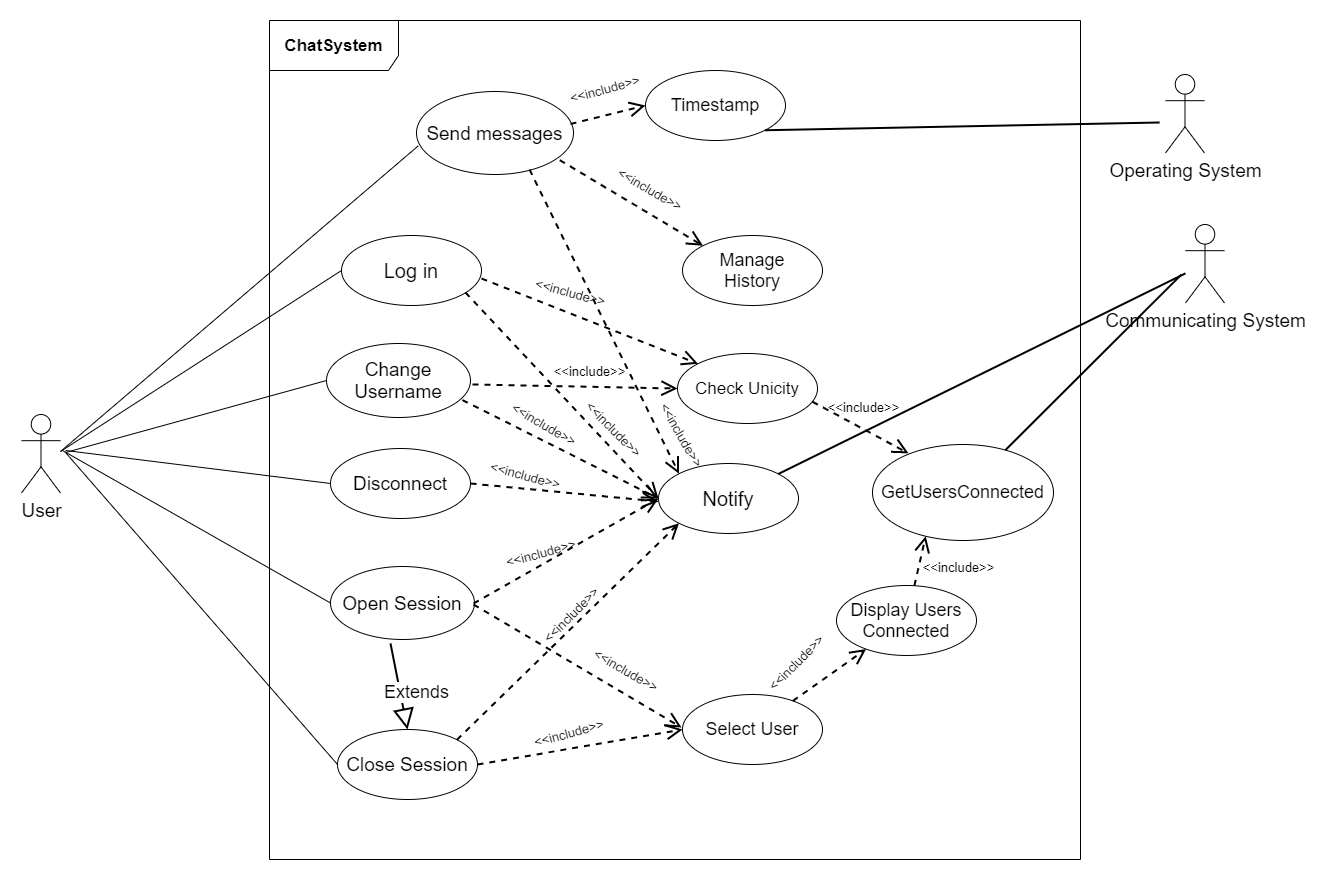

The diagram above was exported from draw.io. Its source (the exported page's mxGraphModel, read from the mxfile embedded in the PNG):
<mxGraphModel dx="1808" dy="1148" grid="0" gridSize="10" guides="1" tooltips="1" connect="1" arrows="1" fold="1" page="0" pageScale="1" pageWidth="827" pageHeight="1169" math="0" shadow="0">
  <root>
    <mxCell id="0" />
    <mxCell id="1" parent="0" />
    <mxCell id="tvXI5d3uMDlcaFjzX6WP-1" value="&lt;font style=&quot;font-size: 17px&quot;&gt;ChatSystem&lt;/font&gt;" style="shape=umlFrame;whiteSpace=wrap;html=1;fontStyle=1;width=129;height=50;" parent="1" vertex="1">
      <mxGeometry x="86" y="-10" width="811" height="839" as="geometry" />
    </mxCell>
    <mxCell id="tvXI5d3uMDlcaFjzX6WP-2" value="&lt;font style=&quot;font-size: 19px&quot;&gt;User&lt;/font&gt;" style="shape=umlActor;verticalLabelPosition=bottom;labelBackgroundColor=#ffffff;verticalAlign=top;html=1;" parent="1" vertex="1">
      <mxGeometry x="-162" y="384" width="39" height="78.5" as="geometry" />
    </mxCell>
    <mxCell id="tvXI5d3uMDlcaFjzX6WP-7" value="&lt;font style=&quot;font-size: 20px&quot;&gt;Log in&lt;/font&gt;" style="ellipse;whiteSpace=wrap;html=1;" parent="1" vertex="1">
      <mxGeometry x="158" y="205" width="140" height="70" as="geometry" />
    </mxCell>
    <mxCell id="tvXI5d3uMDlcaFjzX6WP-8" value="&lt;font style=&quot;font-size: 19px&quot;&gt;Disconnect&lt;/font&gt;" style="ellipse;whiteSpace=wrap;html=1;" parent="1" vertex="1">
      <mxGeometry x="147" y="418" width="140" height="70" as="geometry" />
    </mxCell>
    <mxCell id="tvXI5d3uMDlcaFjzX6WP-9" value="&lt;font style=&quot;font-size: 19px&quot;&gt;Open Session&lt;/font&gt;" style="ellipse;whiteSpace=wrap;html=1;" parent="1" vertex="1">
      <mxGeometry x="147" y="536" width="144" height="73" as="geometry" />
    </mxCell>
    <mxCell id="tvXI5d3uMDlcaFjzX6WP-10" value="&lt;font style=&quot;font-size: 19px&quot;&gt;Close Session&lt;/font&gt;" style="ellipse;whiteSpace=wrap;html=1;" parent="1" vertex="1">
      <mxGeometry x="154" y="699" width="140" height="70" as="geometry" />
    </mxCell>
    <mxCell id="tvXI5d3uMDlcaFjzX6WP-11" value="&lt;font style=&quot;font-size: 19px&quot;&gt;Send messages&lt;/font&gt;" style="ellipse;whiteSpace=wrap;html=1;" parent="1" vertex="1">
      <mxGeometry x="233" y="61" width="157" height="83" as="geometry" />
    </mxCell>
    <mxCell id="tvXI5d3uMDlcaFjzX6WP-12" value="&lt;span style=&quot;font-size: 19px&quot;&gt;Change Username&lt;/span&gt;" style="ellipse;whiteSpace=wrap;html=1;" parent="1" vertex="1">
      <mxGeometry x="143" y="313" width="144" height="74" as="geometry" />
    </mxCell>
    <mxCell id="tvXI5d3uMDlcaFjzX6WP-14" value="&lt;span style=&quot;font-size: 19px&quot;&gt;Communicating System&lt;/span&gt;" style="shape=umlActor;verticalLabelPosition=bottom;labelBackgroundColor=#ffffff;verticalAlign=top;html=1;" parent="1" vertex="1">
      <mxGeometry x="1002" y="194" width="39" height="78.5" as="geometry" />
    </mxCell>
    <mxCell id="tvXI5d3uMDlcaFjzX6WP-15" value="&lt;span style=&quot;font-size: 19px&quot;&gt;Operating System&lt;/span&gt;" style="shape=umlActor;verticalLabelPosition=bottom;labelBackgroundColor=#ffffff;verticalAlign=top;html=1;" parent="1" vertex="1">
      <mxGeometry x="982" y="44" width="39" height="78.5" as="geometry" />
    </mxCell>
    <mxCell id="tvXI5d3uMDlcaFjzX6WP-18" value="" style="endArrow=none;html=1;entryX=0;entryY=0.5;entryDx=0;entryDy=0;" parent="1" target="tvXI5d3uMDlcaFjzX6WP-7" edge="1">
      <mxGeometry width="50" height="50" relative="1" as="geometry">
        <mxPoint x="-123" y="421" as="sourcePoint" />
        <mxPoint x="-73" y="371" as="targetPoint" />
      </mxGeometry>
    </mxCell>
    <mxCell id="tvXI5d3uMDlcaFjzX6WP-21" value="" style="endArrow=none;html=1;entryX=0;entryY=0.5;entryDx=0;entryDy=0;" parent="1" target="tvXI5d3uMDlcaFjzX6WP-8" edge="1">
      <mxGeometry width="50" height="50" relative="1" as="geometry">
        <mxPoint x="-118" y="420" as="sourcePoint" />
        <mxPoint x="168" y="250" as="targetPoint" />
      </mxGeometry>
    </mxCell>
    <mxCell id="tvXI5d3uMDlcaFjzX6WP-22" value="" style="endArrow=none;html=1;entryX=0;entryY=0.5;entryDx=0;entryDy=0;" parent="1" target="tvXI5d3uMDlcaFjzX6WP-12" edge="1">
      <mxGeometry width="50" height="50" relative="1" as="geometry">
        <mxPoint x="-118" y="422" as="sourcePoint" />
        <mxPoint x="139" y="387" as="targetPoint" />
      </mxGeometry>
    </mxCell>
    <mxCell id="tvXI5d3uMDlcaFjzX6WP-23" value="" style="endArrow=none;html=1;entryX=0;entryY=0.5;entryDx=0;entryDy=0;" parent="1" target="tvXI5d3uMDlcaFjzX6WP-10" edge="1">
      <mxGeometry width="50" height="50" relative="1" as="geometry">
        <mxPoint x="-118" y="422" as="sourcePoint" />
        <mxPoint x="145.9999999999941" y="532.0000000000002" as="targetPoint" />
      </mxGeometry>
    </mxCell>
    <mxCell id="tvXI5d3uMDlcaFjzX6WP-24" value="" style="endArrow=none;html=1;entryX=0;entryY=0.5;entryDx=0;entryDy=0;" parent="1" target="tvXI5d3uMDlcaFjzX6WP-9" edge="1">
      <mxGeometry width="50" height="50" relative="1" as="geometry">
        <mxPoint x="-121" y="420" as="sourcePoint" />
        <mxPoint x="-56" y="563" as="targetPoint" />
      </mxGeometry>
    </mxCell>
    <mxCell id="tvXI5d3uMDlcaFjzX6WP-25" value="" style="endArrow=none;html=1;entryX=0.012;entryY=0.654;entryDx=0;entryDy=0;entryPerimeter=0;" parent="1" target="tvXI5d3uMDlcaFjzX6WP-11" edge="1">
      <mxGeometry width="50" height="50" relative="1" as="geometry">
        <mxPoint x="-123" y="421" as="sourcePoint" />
        <mxPoint x="-73" y="371" as="targetPoint" />
      </mxGeometry>
    </mxCell>
    <mxCell id="tvXI5d3uMDlcaFjzX6WP-26" value="&lt;font style=&quot;font-size: 20px&quot;&gt;Notify&lt;/font&gt;" style="ellipse;whiteSpace=wrap;html=1;" parent="1" vertex="1">
      <mxGeometry x="475" y="433" width="140" height="70" as="geometry" />
    </mxCell>
    <mxCell id="tvXI5d3uMDlcaFjzX6WP-27" value="&lt;font style=&quot;font-size: 17px&quot;&gt;Check Unicity&lt;/font&gt;" style="ellipse;whiteSpace=wrap;html=1;" parent="1" vertex="1">
      <mxGeometry x="494" y="323" width="140" height="70" as="geometry" />
    </mxCell>
    <mxCell id="tvXI5d3uMDlcaFjzX6WP-31" value="" style="endArrow=open;dashed=1;endFill=0;endSize=12;html=1;strokeWidth=2;fontSize=18;entryX=0;entryY=0;entryDx=0;entryDy=0;" parent="1" target="tvXI5d3uMDlcaFjzX6WP-27" edge="1">
      <mxGeometry width="160" relative="1" as="geometry">
        <mxPoint x="298" y="248" as="sourcePoint" />
        <mxPoint x="458" y="248" as="targetPoint" />
      </mxGeometry>
    </mxCell>
    <mxCell id="tvXI5d3uMDlcaFjzX6WP-32" value="" style="endArrow=open;dashed=1;endFill=0;endSize=12;html=1;strokeWidth=2;fontSize=18;exitX=1;exitY=0.5;exitDx=0;exitDy=0;" parent="1" source="tvXI5d3uMDlcaFjzX6WP-8" edge="1">
      <mxGeometry width="160" relative="1" as="geometry">
        <mxPoint x="315" y="418" as="sourcePoint" />
        <mxPoint x="475" y="471" as="targetPoint" />
      </mxGeometry>
    </mxCell>
    <mxCell id="tvXI5d3uMDlcaFjzX6WP-33" value="" style="endArrow=open;dashed=1;endFill=0;endSize=12;html=1;strokeWidth=2;fontSize=18;entryX=0;entryY=0.5;entryDx=0;entryDy=0;" parent="1" target="tvXI5d3uMDlcaFjzX6WP-26" edge="1">
      <mxGeometry width="160" relative="1" as="geometry">
        <mxPoint x="290" y="573.0099999999998" as="sourcePoint" />
        <mxPoint x="435.99489930375603" y="497.0022942185685" as="targetPoint" />
        <Array as="points" />
      </mxGeometry>
    </mxCell>
    <mxCell id="tvXI5d3uMDlcaFjzX6WP-34" value="" style="endArrow=open;dashed=1;endFill=0;endSize=12;html=1;strokeWidth=2;fontSize=18;entryX=0;entryY=1;entryDx=0;entryDy=0;exitX=1;exitY=0;exitDx=0;exitDy=0;" parent="1" source="tvXI5d3uMDlcaFjzX6WP-10" target="tvXI5d3uMDlcaFjzX6WP-26" edge="1">
      <mxGeometry width="160" relative="1" as="geometry">
        <mxPoint x="293" y="689" as="sourcePoint" />
        <mxPoint x="438.99489930375603" y="613.0022942185685" as="targetPoint" />
      </mxGeometry>
    </mxCell>
    <mxCell id="tvXI5d3uMDlcaFjzX6WP-35" value="" style="endArrow=open;dashed=1;endFill=0;endSize=12;html=1;strokeWidth=2;fontSize=18;exitX=0.944;exitY=0.764;exitDx=0;exitDy=0;exitPerimeter=0;entryX=0;entryY=0.5;entryDx=0;entryDy=0;" parent="1" source="tvXI5d3uMDlcaFjzX6WP-12" target="tvXI5d3uMDlcaFjzX6WP-26" edge="1">
      <mxGeometry width="160" relative="1" as="geometry">
        <mxPoint x="288" y="342.00999999999976" as="sourcePoint" />
        <mxPoint x="453" y="504" as="targetPoint" />
      </mxGeometry>
    </mxCell>
    <mxCell id="tvXI5d3uMDlcaFjzX6WP-36" value="" style="endArrow=none;html=1;strokeWidth=2;fontSize=18;" parent="1" source="tvXI5d3uMDlcaFjzX6WP-26" target="tvXI5d3uMDlcaFjzX6WP-14" edge="1">
      <mxGeometry width="50" height="50" relative="1" as="geometry">
        <mxPoint x="583" y="490" as="sourcePoint" />
        <mxPoint x="633" y="440" as="targetPoint" />
        <Array as="points" />
      </mxGeometry>
    </mxCell>
    <mxCell id="tvXI5d3uMDlcaFjzX6WP-38" value="Timestamp" style="ellipse;whiteSpace=wrap;html=1;fontSize=18;" parent="1" vertex="1">
      <mxGeometry x="462" y="40" width="140" height="70" as="geometry" />
    </mxCell>
    <mxCell id="tvXI5d3uMDlcaFjzX6WP-39" value="Manage&lt;br&gt;History" style="ellipse;whiteSpace=wrap;html=1;fontSize=18;" parent="1" vertex="1">
      <mxGeometry x="499" y="205" width="140" height="70" as="geometry" />
    </mxCell>
    <mxCell id="tvXI5d3uMDlcaFjzX6WP-41" value="" style="endArrow=open;dashed=1;endFill=0;endSize=12;html=1;strokeWidth=2;fontSize=18;entryX=0;entryY=0.5;entryDx=0;entryDy=0;" parent="1" target="tvXI5d3uMDlcaFjzX6WP-38" edge="1">
      <mxGeometry width="160" relative="1" as="geometry">
        <mxPoint x="387" y="93.49000000000001" as="sourcePoint" />
        <mxPoint x="519.9948993037274" y="182.9977057814176" as="targetPoint" />
      </mxGeometry>
    </mxCell>
    <mxCell id="tvXI5d3uMDlcaFjzX6WP-42" value="" style="endArrow=open;dashed=1;endFill=0;endSize=12;html=1;strokeWidth=2;fontSize=18;entryX=0;entryY=0;entryDx=0;entryDy=0;exitX=0.912;exitY=0.826;exitDx=0;exitDy=0;exitPerimeter=0;" parent="1" source="tvXI5d3uMDlcaFjzX6WP-11" target="tvXI5d3uMDlcaFjzX6WP-39" edge="1">
      <mxGeometry width="160" relative="1" as="geometry">
        <mxPoint x="515" y="135" as="sourcePoint" />
        <mxPoint x="647.9948993037274" y="224.5077057814176" as="targetPoint" />
      </mxGeometry>
    </mxCell>
    <mxCell id="tvXI5d3uMDlcaFjzX6WP-43" value="" style="endArrow=none;html=1;strokeWidth=2;fontSize=18;exitX=1;exitY=1;exitDx=0;exitDy=0;" parent="1" source="tvXI5d3uMDlcaFjzX6WP-38" edge="1">
      <mxGeometry width="50" height="50" relative="1" as="geometry">
        <mxPoint x="602.0000000000005" y="107" as="sourcePoint" />
        <mxPoint x="976" y="92" as="targetPoint" />
        <Array as="points" />
      </mxGeometry>
    </mxCell>
    <mxCell id="tvXI5d3uMDlcaFjzX6WP-44" value="Select User" style="ellipse;whiteSpace=wrap;html=1;fontSize=18;" parent="1" vertex="1">
      <mxGeometry x="499" y="664" width="140" height="70" as="geometry" />
    </mxCell>
    <mxCell id="tvXI5d3uMDlcaFjzX6WP-49" value="" style="endArrow=open;dashed=1;endFill=0;endSize=12;html=1;strokeWidth=2;fontSize=18;entryX=0;entryY=0.5;entryDx=0;entryDy=0;" parent="1" target="tvXI5d3uMDlcaFjzX6WP-27" edge="1">
      <mxGeometry width="160" relative="1" as="geometry">
        <mxPoint x="289" y="354" as="sourcePoint" />
        <mxPoint x="421.9948993037274" y="443.5077057814176" as="targetPoint" />
      </mxGeometry>
    </mxCell>
    <mxCell id="tvXI5d3uMDlcaFjzX6WP-50" value="" style="endArrow=open;dashed=1;endFill=0;endSize=12;html=1;strokeWidth=2;fontSize=18;entryX=0;entryY=0.5;entryDx=0;entryDy=0;" parent="1" target="tvXI5d3uMDlcaFjzX6WP-26" edge="1">
      <mxGeometry width="160" relative="1" as="geometry">
        <mxPoint x="282" y="262" as="sourcePoint" />
        <mxPoint x="453" y="505" as="targetPoint" />
        <Array as="points" />
      </mxGeometry>
    </mxCell>
    <mxCell id="tvXI5d3uMDlcaFjzX6WP-53" value="&lt;font style=&quot;font-size: 13px&quot;&gt;&amp;lt;&amp;lt;include&amp;gt;&amp;gt;&lt;/font&gt;" style="text;html=1;align=center;verticalAlign=middle;resizable=0;points=[];autosize=1;fontSize=18;rotation=15;" parent="1" vertex="1">
      <mxGeometry x="346" y="247" width="82" height="28" as="geometry" />
    </mxCell>
    <mxCell id="tvXI5d3uMDlcaFjzX6WP-56" value="&lt;font style=&quot;font-size: 13px&quot;&gt;&amp;lt;&amp;lt;include&amp;gt;&amp;gt;&lt;/font&gt;" style="text;html=1;align=center;verticalAlign=middle;resizable=0;points=[];autosize=1;fontSize=18;" parent="1" vertex="1">
      <mxGeometry x="365" y="326" width="82" height="28" as="geometry" />
    </mxCell>
    <mxCell id="tvXI5d3uMDlcaFjzX6WP-57" value="&lt;font style=&quot;font-size: 13px&quot;&gt;&amp;lt;&amp;lt;include&amp;gt;&amp;gt;&lt;/font&gt;" style="text;html=1;align=center;verticalAlign=middle;resizable=0;points=[];autosize=1;fontSize=18;rotation=45;" parent="1" vertex="1">
      <mxGeometry x="390" y="384" width="82" height="28" as="geometry" />
    </mxCell>
    <mxCell id="tvXI5d3uMDlcaFjzX6WP-62" value="&lt;font style=&quot;font-size: 13px&quot;&gt;&amp;lt;&amp;lt;include&amp;gt;&amp;gt;&lt;/font&gt;" style="text;html=1;align=center;verticalAlign=middle;resizable=0;points=[];autosize=1;fontSize=18;rotation=30;" parent="1" vertex="1">
      <mxGeometry x="320" y="379" width="82" height="28" as="geometry" />
    </mxCell>
    <mxCell id="tvXI5d3uMDlcaFjzX6WP-63" value="&lt;font style=&quot;font-size: 13px&quot;&gt;&amp;lt;&amp;lt;include&amp;gt;&amp;gt;&lt;/font&gt;" style="text;html=1;align=center;verticalAlign=middle;resizable=0;points=[];autosize=1;fontSize=18;rotation=15;" parent="1" vertex="1">
      <mxGeometry x="301" y="430" width="82" height="28" as="geometry" />
    </mxCell>
    <mxCell id="tvXI5d3uMDlcaFjzX6WP-64" value="&lt;font style=&quot;font-size: 13px&quot;&gt;&amp;lt;&amp;lt;include&amp;gt;&amp;gt;&lt;/font&gt;" style="text;html=1;align=center;verticalAlign=middle;resizable=0;points=[];autosize=1;fontSize=18;rotation=-15;" parent="1" vertex="1">
      <mxGeometry x="316" y="508" width="82" height="28" as="geometry" />
    </mxCell>
    <mxCell id="tvXI5d3uMDlcaFjzX6WP-65" value="&lt;font style=&quot;font-size: 13px&quot;&gt;&amp;lt;&amp;lt;include&amp;gt;&amp;gt;&lt;/font&gt;" style="text;html=1;align=center;verticalAlign=middle;resizable=0;points=[];autosize=1;fontSize=18;rotation=-45;" parent="1" vertex="1">
      <mxGeometry x="346" y="570" width="82" height="28" as="geometry" />
    </mxCell>
    <mxCell id="tvXI5d3uMDlcaFjzX6WP-66" value="" style="endArrow=open;dashed=1;endFill=0;endSize=12;html=1;strokeWidth=2;fontSize=18;" parent="1" edge="1">
      <mxGeometry width="160" relative="1" as="geometry">
        <mxPoint x="290" y="574" as="sourcePoint" />
        <mxPoint x="498" y="697" as="targetPoint" />
        <Array as="points" />
      </mxGeometry>
    </mxCell>
    <mxCell id="tvXI5d3uMDlcaFjzX6WP-67" value="" style="endArrow=open;dashed=1;endFill=0;endSize=12;html=1;strokeWidth=2;fontSize=18;entryX=0;entryY=0.5;entryDx=0;entryDy=0;exitX=1;exitY=0.5;exitDx=0;exitDy=0;" parent="1" source="tvXI5d3uMDlcaFjzX6WP-10" target="tvXI5d3uMDlcaFjzX6WP-44" edge="1">
      <mxGeometry width="160" relative="1" as="geometry">
        <mxPoint x="293" y="697.0099999999998" as="sourcePoint" />
        <mxPoint x="453.99999999999" y="632" as="targetPoint" />
        <Array as="points" />
      </mxGeometry>
    </mxCell>
    <mxCell id="tvXI5d3uMDlcaFjzX6WP-68" value="&lt;font style=&quot;font-size: 13px&quot;&gt;&amp;lt;&amp;lt;include&amp;gt;&amp;gt;&lt;/font&gt;" style="text;html=1;align=center;verticalAlign=middle;resizable=0;points=[];autosize=1;fontSize=18;rotation=30;" parent="1" vertex="1">
      <mxGeometry x="402" y="625" width="82" height="28" as="geometry" />
    </mxCell>
    <mxCell id="tvXI5d3uMDlcaFjzX6WP-71" value="&lt;font style=&quot;font-size: 13px&quot;&gt;&amp;lt;&amp;lt;include&amp;gt;&amp;gt;&lt;/font&gt;" style="text;html=1;align=center;verticalAlign=middle;resizable=0;points=[];autosize=1;fontSize=18;rotation=-15;" parent="1" vertex="1">
      <mxGeometry x="344" y="688" width="82" height="28" as="geometry" />
    </mxCell>
    <mxCell id="tvXI5d3uMDlcaFjzX6WP-72" value="&lt;font style=&quot;font-size: 13px&quot;&gt;&amp;lt;&amp;lt;include&amp;gt;&amp;gt;&lt;/font&gt;" style="text;html=1;align=center;verticalAlign=middle;resizable=0;points=[];autosize=1;fontSize=18;rotation=-15;" parent="1" vertex="1">
      <mxGeometry x="380" y="44" width="82" height="28" as="geometry" />
    </mxCell>
    <mxCell id="tvXI5d3uMDlcaFjzX6WP-73" value="&lt;font style=&quot;font-size: 13px&quot;&gt;&amp;lt;&amp;lt;include&amp;gt;&amp;gt;&lt;/font&gt;" style="text;html=1;align=center;verticalAlign=middle;resizable=0;points=[];autosize=1;fontSize=18;rotation=30;" parent="1" vertex="1">
      <mxGeometry x="426" y="144" width="82" height="28" as="geometry" />
    </mxCell>
    <mxCell id="tvXI5d3uMDlcaFjzX6WP-75" value="Extends" style="endArrow=block;endSize=16;endFill=0;html=1;strokeWidth=2;fontSize=18;entryX=0.5;entryY=0;entryDx=0;entryDy=0;" parent="1" target="tvXI5d3uMDlcaFjzX6WP-10" edge="1">
      <mxGeometry x="0.2" y="16" width="160" relative="1" as="geometry">
        <mxPoint x="207" y="613" as="sourcePoint" />
        <mxPoint x="367" y="613" as="targetPoint" />
        <mxPoint as="offset" />
      </mxGeometry>
    </mxCell>
    <mxCell id="tvXI5d3uMDlcaFjzX6WP-78" value="" style="endArrow=open;dashed=1;endFill=0;endSize=12;html=1;strokeWidth=2;fontSize=18;entryX=0;entryY=0;entryDx=0;entryDy=0;exitX=0.912;exitY=0.826;exitDx=0;exitDy=0;exitPerimeter=0;" parent="1" target="tvXI5d3uMDlcaFjzX6WP-26" edge="1">
      <mxGeometry width="160" relative="1" as="geometry">
        <mxPoint x="346.0040000000002" y="138.99800000000022" as="sourcePoint" />
        <mxPoint x="488.8148993037419" y="224.94770578142465" as="targetPoint" />
      </mxGeometry>
    </mxCell>
    <mxCell id="tvXI5d3uMDlcaFjzX6WP-79" value="&lt;font style=&quot;font-size: 13px&quot;&gt;&amp;lt;&amp;lt;include&amp;gt;&amp;gt;&lt;/font&gt;" style="text;html=1;align=center;verticalAlign=middle;resizable=0;points=[];autosize=1;fontSize=18;rotation=60;" parent="1" vertex="1">
      <mxGeometry x="458" y="390" width="82" height="28" as="geometry" />
    </mxCell>
    <mxCell id="tvXI5d3uMDlcaFjzX6WP-80" value="Display Users Connected" style="ellipse;whiteSpace=wrap;html=1;fontSize=18;" parent="1" vertex="1">
      <mxGeometry x="653" y="555" width="140" height="70" as="geometry" />
    </mxCell>
    <mxCell id="tvXI5d3uMDlcaFjzX6WP-81" value="" style="endArrow=open;dashed=1;endFill=0;endSize=12;html=1;strokeWidth=2;fontSize=18;" parent="1" source="tvXI5d3uMDlcaFjzX6WP-44" target="tvXI5d3uMDlcaFjzX6WP-80" edge="1">
      <mxGeometry width="160" relative="1" as="geometry">
        <mxPoint x="647" y="672.5" as="sourcePoint" />
        <mxPoint x="855" y="795.5" as="targetPoint" />
        <Array as="points" />
      </mxGeometry>
    </mxCell>
    <mxCell id="tvXI5d3uMDlcaFjzX6WP-82" value="&lt;font style=&quot;font-size: 13px&quot;&gt;&amp;lt;&amp;lt;include&amp;gt;&amp;gt;&lt;/font&gt;" style="text;html=1;align=center;verticalAlign=middle;resizable=0;points=[];autosize=1;fontSize=18;rotation=-45;" parent="1" vertex="1">
      <mxGeometry x="571" y="618" width="82" height="28" as="geometry" />
    </mxCell>
    <mxCell id="tvXI5d3uMDlcaFjzX6WP-84" value="GetUsersConnected" style="ellipse;whiteSpace=wrap;html=1;fontSize=18;" parent="1" vertex="1">
      <mxGeometry x="689" y="414" width="181" height="96" as="geometry" />
    </mxCell>
    <mxCell id="tvXI5d3uMDlcaFjzX6WP-85" value="" style="endArrow=open;dashed=1;endFill=0;endSize=12;html=1;strokeWidth=2;fontSize=18;entryX=0.199;entryY=0.092;entryDx=0;entryDy=0;entryPerimeter=0;" parent="1" target="tvXI5d3uMDlcaFjzX6WP-84" edge="1">
      <mxGeometry width="160" relative="1" as="geometry">
        <mxPoint x="629" y="371.25" as="sourcePoint" />
        <mxPoint x="844.9948993037419" y="456.7577057814244" as="targetPoint" />
      </mxGeometry>
    </mxCell>
    <mxCell id="tvXI5d3uMDlcaFjzX6WP-86" value="" style="endArrow=open;dashed=1;endFill=0;endSize=12;html=1;strokeWidth=2;fontSize=18;entryX=0.294;entryY=0.955;entryDx=0;entryDy=0;entryPerimeter=0;" parent="1" source="tvXI5d3uMDlcaFjzX6WP-80" target="tvXI5d3uMDlcaFjzX6WP-84" edge="1">
      <mxGeometry width="160" relative="1" as="geometry">
        <mxPoint x="698" y="536" as="sourcePoint" />
        <mxPoint x="758.0189999999998" y="578.5819999999999" as="targetPoint" />
      </mxGeometry>
    </mxCell>
    <mxCell id="tvXI5d3uMDlcaFjzX6WP-87" value="&lt;font style=&quot;font-size: 13px&quot;&gt;&amp;lt;&amp;lt;include&amp;gt;&amp;gt;&lt;/font&gt;" style="text;html=1;align=center;verticalAlign=middle;resizable=0;points=[];autosize=1;fontSize=18;" parent="1" vertex="1">
      <mxGeometry x="734" y="522" width="82" height="28" as="geometry" />
    </mxCell>
    <mxCell id="tvXI5d3uMDlcaFjzX6WP-88" value="&lt;font style=&quot;font-size: 13px&quot;&gt;&amp;lt;&amp;lt;include&amp;gt;&amp;gt;&lt;/font&gt;" style="text;html=1;align=center;verticalAlign=middle;resizable=0;points=[];autosize=1;fontSize=18;" parent="1" vertex="1">
      <mxGeometry x="639" y="362" width="82" height="28" as="geometry" />
    </mxCell>
    <mxCell id="tvXI5d3uMDlcaFjzX6WP-92" value="" style="endArrow=none;html=1;strokeWidth=2;fontSize=18;" parent="1" source="tvXI5d3uMDlcaFjzX6WP-84" edge="1">
      <mxGeometry width="50" height="50" relative="1" as="geometry">
        <mxPoint x="601.996893736054" y="453.44751624902665" as="sourcePoint" />
        <mxPoint x="998" y="244" as="targetPoint" />
        <Array as="points" />
      </mxGeometry>
    </mxCell>
  </root>
</mxGraphModel>